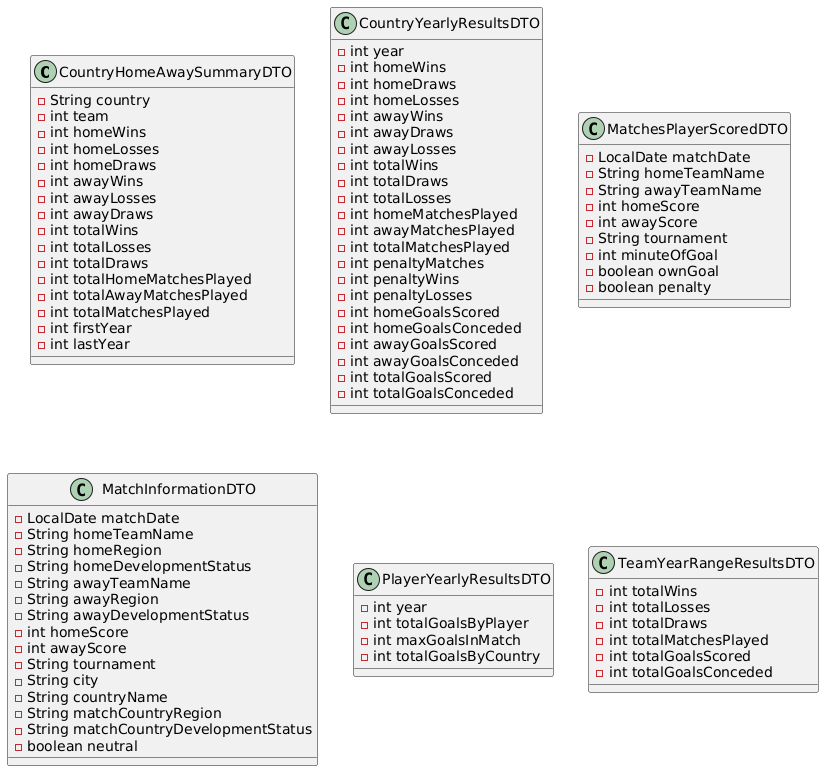

The diagram above was rendered by PlantUML. Its source (embedded in the PNG):
@startuml
class CountryHomeAwaySummaryDTO {
  - String country
  - int team
  - int homeWins
  - int homeLosses
  - int homeDraws
  - int awayWins
  - int awayLosses
  - int awayDraws
  - int totalWins
  - int totalLosses
  - int totalDraws
  - int totalHomeMatchesPlayed
  - int totalAwayMatchesPlayed
  - int totalMatchesPlayed
  - int firstYear
  - int lastYear
}

class CountryYearlyResultsDTO {
  - int year
  - int homeWins
  - int homeDraws
  - int homeLosses
  - int awayWins
  - int awayDraws
  - int awayLosses
  - int totalWins
  - int totalDraws
  - int totalLosses
  - int homeMatchesPlayed
  - int awayMatchesPlayed
  - int totalMatchesPlayed
  - int penaltyMatches
  - int penaltyWins
  - int penaltyLosses
  - int homeGoalsScored
  - int homeGoalsConceded
  - int awayGoalsScored
  - int awayGoalsConceded
  - int totalGoalsScored
  - int totalGoalsConceded
}

class MatchesPlayerScoredDTO {
  - LocalDate matchDate
  - String homeTeamName
  - String awayTeamName
  - int homeScore
  - int awayScore
  - String tournament
  - int minuteOfGoal
  - boolean ownGoal
  - boolean penalty
}

class MatchInformationDTO {
  - LocalDate matchDate
  - String homeTeamName
  - String homeRegion
  - String homeDevelopmentStatus
  - String awayTeamName
  - String awayRegion
  - String awayDevelopmentStatus
  - int homeScore
  - int awayScore
  - String tournament
  - String city
  - String countryName
  - String matchCountryRegion
  - String matchCountryDevelopmentStatus
  - boolean neutral
}

class PlayerYearlyResultsDTO {
  - int year
  - int totalGoalsByPlayer
  - int maxGoalsInMatch
  - int totalGoalsByCountry
}

class TeamYearRangeResultsDTO {
  - int totalWins
  - int totalLosses
  - int totalDraws
  - int totalMatchesPlayed
  - int totalGoalsScored
  - int totalGoalsConceded
}
@enduml